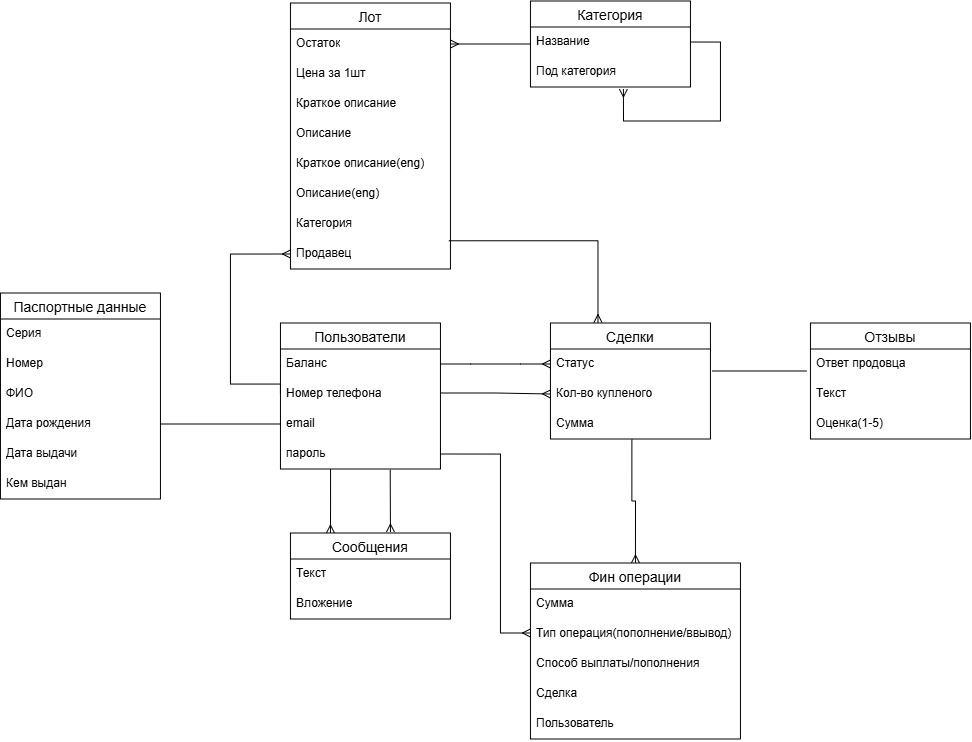

The diagram above was exported from draw.io. Its source (the exported page's mxGraphModel, read from the mxfile embedded in the PNG):
<mxGraphModel dx="1664" dy="924" grid="1" gridSize="10" guides="1" tooltips="1" connect="1" arrows="1" fold="1" page="1" pageScale="1" pageWidth="827" pageHeight="1169" math="0" shadow="0">
  <root>
    <mxCell id="0" />
    <mxCell id="1" parent="0" />
    <mxCell id="XngLODFqLhh2qZP8nTSc-1" parent="1" style="swimlane;fontStyle=0;childLayout=stackLayout;horizontal=1;startSize=26;horizontalStack=0;resizeParent=1;resizeParentMax=0;resizeLast=0;collapsible=1;marginBottom=0;align=center;fontSize=14;" value="Пользователи" vertex="1">
      <mxGeometry height="146" width="160" x="310" y="410" as="geometry" />
    </mxCell>
    <mxCell id="XngLODFqLhh2qZP8nTSc-2" parent="XngLODFqLhh2qZP8nTSc-1" style="text;strokeColor=none;fillColor=none;spacingLeft=4;spacingRight=4;overflow=hidden;rotatable=0;points=[[0,0.5],[1,0.5]];portConstraint=eastwest;fontSize=12;whiteSpace=wrap;html=1;" value="Баланс&lt;div&gt;&lt;br&gt;&lt;/div&gt;" vertex="1">
      <mxGeometry height="30" width="160" y="26" as="geometry" />
    </mxCell>
    <mxCell id="XngLODFqLhh2qZP8nTSc-3" parent="XngLODFqLhh2qZP8nTSc-1" style="text;strokeColor=none;fillColor=none;spacingLeft=4;spacingRight=4;overflow=hidden;rotatable=0;points=[[0,0.5],[1,0.5]];portConstraint=eastwest;fontSize=12;whiteSpace=wrap;html=1;" value="Номер телефона" vertex="1">
      <mxGeometry height="30" width="160" y="56" as="geometry" />
    </mxCell>
    <mxCell id="XngLODFqLhh2qZP8nTSc-92" parent="XngLODFqLhh2qZP8nTSc-1" style="text;strokeColor=none;fillColor=none;spacingLeft=4;spacingRight=4;overflow=hidden;rotatable=0;points=[[0,0.5],[1,0.5]];portConstraint=eastwest;fontSize=12;whiteSpace=wrap;html=1;" value="email" vertex="1">
      <mxGeometry height="30" width="160" y="86" as="geometry" />
    </mxCell>
    <mxCell id="XngLODFqLhh2qZP8nTSc-93" parent="XngLODFqLhh2qZP8nTSc-1" style="text;strokeColor=none;fillColor=none;spacingLeft=4;spacingRight=4;overflow=hidden;rotatable=0;points=[[0,0.5],[1,0.5]];portConstraint=eastwest;fontSize=12;whiteSpace=wrap;html=1;" value="пароль" vertex="1">
      <mxGeometry height="30" width="160" y="116" as="geometry" />
    </mxCell>
    <mxCell id="XngLODFqLhh2qZP8nTSc-9" parent="1" style="swimlane;fontStyle=0;childLayout=stackLayout;horizontal=1;startSize=26;horizontalStack=0;resizeParent=1;resizeParentMax=0;resizeLast=0;collapsible=1;marginBottom=0;align=center;fontSize=14;" value="Паспортные данные" vertex="1">
      <mxGeometry height="206" width="160" x="30" y="380" as="geometry" />
    </mxCell>
    <mxCell id="XngLODFqLhh2qZP8nTSc-10" parent="XngLODFqLhh2qZP8nTSc-9" style="text;strokeColor=none;fillColor=none;spacingLeft=4;spacingRight=4;overflow=hidden;rotatable=0;points=[[0,0.5],[1,0.5]];portConstraint=eastwest;fontSize=12;whiteSpace=wrap;html=1;" value="Серия" vertex="1">
      <mxGeometry height="30" width="160" y="26" as="geometry" />
    </mxCell>
    <mxCell id="XngLODFqLhh2qZP8nTSc-11" parent="XngLODFqLhh2qZP8nTSc-9" style="text;strokeColor=none;fillColor=none;spacingLeft=4;spacingRight=4;overflow=hidden;rotatable=0;points=[[0,0.5],[1,0.5]];portConstraint=eastwest;fontSize=12;whiteSpace=wrap;html=1;" value="Номер" vertex="1">
      <mxGeometry height="30" width="160" y="56" as="geometry" />
    </mxCell>
    <mxCell id="XngLODFqLhh2qZP8nTSc-12" parent="XngLODFqLhh2qZP8nTSc-9" style="text;strokeColor=none;fillColor=none;spacingLeft=4;spacingRight=4;overflow=hidden;rotatable=0;points=[[0,0.5],[1,0.5]];portConstraint=eastwest;fontSize=12;whiteSpace=wrap;html=1;" value="ФИО" vertex="1">
      <mxGeometry height="30" width="160" y="86" as="geometry" />
    </mxCell>
    <mxCell id="XngLODFqLhh2qZP8nTSc-13" parent="XngLODFqLhh2qZP8nTSc-9" style="text;strokeColor=none;fillColor=none;spacingLeft=4;spacingRight=4;overflow=hidden;rotatable=0;points=[[0,0.5],[1,0.5]];portConstraint=eastwest;fontSize=12;whiteSpace=wrap;html=1;" value="Дата рождения" vertex="1">
      <mxGeometry height="30" width="160" y="116" as="geometry" />
    </mxCell>
    <mxCell id="XngLODFqLhh2qZP8nTSc-14" parent="XngLODFqLhh2qZP8nTSc-9" style="text;strokeColor=none;fillColor=none;spacingLeft=4;spacingRight=4;overflow=hidden;rotatable=0;points=[[0,0.5],[1,0.5]];portConstraint=eastwest;fontSize=12;whiteSpace=wrap;html=1;" value="Дата выдачи" vertex="1">
      <mxGeometry height="30" width="160" y="146" as="geometry" />
    </mxCell>
    <mxCell id="XngLODFqLhh2qZP8nTSc-15" parent="XngLODFqLhh2qZP8nTSc-9" style="text;strokeColor=none;fillColor=none;spacingLeft=4;spacingRight=4;overflow=hidden;rotatable=0;points=[[0,0.5],[1,0.5]];portConstraint=eastwest;fontSize=12;whiteSpace=wrap;html=1;" value="Кем выдан" vertex="1">
      <mxGeometry height="30" width="160" y="176" as="geometry" />
    </mxCell>
    <mxCell id="XngLODFqLhh2qZP8nTSc-17" parent="1" style="swimlane;fontStyle=0;childLayout=stackLayout;horizontal=1;startSize=26;horizontalStack=0;resizeParent=1;resizeParentMax=0;resizeLast=0;collapsible=1;marginBottom=0;align=center;fontSize=14;" value="Сделки" vertex="1">
      <mxGeometry height="116" width="160" x="580" y="410" as="geometry" />
    </mxCell>
    <mxCell id="XngLODFqLhh2qZP8nTSc-18" parent="XngLODFqLhh2qZP8nTSc-17" style="text;strokeColor=none;fillColor=none;spacingLeft=4;spacingRight=4;overflow=hidden;rotatable=0;points=[[0,0.5],[1,0.5]];portConstraint=eastwest;fontSize=12;whiteSpace=wrap;html=1;" value="Статус" vertex="1">
      <mxGeometry height="30" width="160" y="26" as="geometry" />
    </mxCell>
    <mxCell id="XngLODFqLhh2qZP8nTSc-19" parent="XngLODFqLhh2qZP8nTSc-17" style="text;strokeColor=none;fillColor=none;spacingLeft=4;spacingRight=4;overflow=hidden;rotatable=0;points=[[0,0.5],[1,0.5]];portConstraint=eastwest;fontSize=12;whiteSpace=wrap;html=1;" value="Кол-во купленого" vertex="1">
      <mxGeometry height="30" width="160" y="56" as="geometry" />
    </mxCell>
    <mxCell id="XngLODFqLhh2qZP8nTSc-26" parent="XngLODFqLhh2qZP8nTSc-17" style="text;strokeColor=none;fillColor=none;spacingLeft=4;spacingRight=4;overflow=hidden;rotatable=0;points=[[0,0.5],[1,0.5]];portConstraint=eastwest;fontSize=12;whiteSpace=wrap;html=1;" value="Сумма" vertex="1">
      <mxGeometry height="30" width="160" y="86" as="geometry" />
    </mxCell>
    <mxCell id="XngLODFqLhh2qZP8nTSc-31" parent="1" style="swimlane;fontStyle=0;childLayout=stackLayout;horizontal=1;startSize=26;horizontalStack=0;resizeParent=1;resizeParentMax=0;resizeLast=0;collapsible=1;marginBottom=0;align=center;fontSize=14;" value="Сообщения" vertex="1">
      <mxGeometry height="86" width="160" x="320" y="620" as="geometry" />
    </mxCell>
    <mxCell id="XngLODFqLhh2qZP8nTSc-34" parent="XngLODFqLhh2qZP8nTSc-31" style="text;strokeColor=none;fillColor=none;spacingLeft=4;spacingRight=4;overflow=hidden;rotatable=0;points=[[0,0.5],[1,0.5]];portConstraint=eastwest;fontSize=12;whiteSpace=wrap;html=1;" value="Текст" vertex="1">
      <mxGeometry height="30" width="160" y="26" as="geometry" />
    </mxCell>
    <mxCell id="XngLODFqLhh2qZP8nTSc-39" parent="XngLODFqLhh2qZP8nTSc-31" style="text;strokeColor=none;fillColor=none;spacingLeft=4;spacingRight=4;overflow=hidden;rotatable=0;points=[[0,0.5],[1,0.5]];portConstraint=eastwest;fontSize=12;whiteSpace=wrap;html=1;" value="Вложение" vertex="1">
      <mxGeometry height="30" width="160" y="56" as="geometry" />
    </mxCell>
    <mxCell id="XngLODFqLhh2qZP8nTSc-58" parent="1" style="swimlane;fontStyle=0;childLayout=stackLayout;horizontal=1;startSize=26;horizontalStack=0;resizeParent=1;resizeParentMax=0;resizeLast=0;collapsible=1;marginBottom=0;align=center;fontSize=14;" value="Фин операции" vertex="1">
      <mxGeometry height="176" width="210" x="560" y="650" as="geometry" />
    </mxCell>
    <mxCell id="XngLODFqLhh2qZP8nTSc-59" parent="XngLODFqLhh2qZP8nTSc-58" style="text;strokeColor=none;fillColor=none;spacingLeft=4;spacingRight=4;overflow=hidden;rotatable=0;points=[[0,0.5],[1,0.5]];portConstraint=eastwest;fontSize=12;whiteSpace=wrap;html=1;" value="Сумма" vertex="1">
      <mxGeometry height="30" width="210" y="26" as="geometry" />
    </mxCell>
    <mxCell id="XngLODFqLhh2qZP8nTSc-60" parent="XngLODFqLhh2qZP8nTSc-58" style="text;strokeColor=none;fillColor=none;spacingLeft=4;spacingRight=4;overflow=hidden;rotatable=0;points=[[0,0.5],[1,0.5]];portConstraint=eastwest;fontSize=12;whiteSpace=wrap;html=1;" value="Тип операция(пополнение/ввывод)" vertex="1">
      <mxGeometry height="30" width="210" y="56" as="geometry" />
    </mxCell>
    <mxCell id="XngLODFqLhh2qZP8nTSc-61" parent="XngLODFqLhh2qZP8nTSc-58" style="text;strokeColor=none;fillColor=none;spacingLeft=4;spacingRight=4;overflow=hidden;rotatable=0;points=[[0,0.5],[1,0.5]];portConstraint=eastwest;fontSize=12;whiteSpace=wrap;html=1;" value="Способ выплаты/пополнения" vertex="1">
      <mxGeometry height="30" width="210" y="86" as="geometry" />
    </mxCell>
    <mxCell id="XngLODFqLhh2qZP8nTSc-62" parent="XngLODFqLhh2qZP8nTSc-58" style="text;strokeColor=none;fillColor=none;spacingLeft=4;spacingRight=4;overflow=hidden;rotatable=0;points=[[0,0.5],[1,0.5]];portConstraint=eastwest;fontSize=12;whiteSpace=wrap;html=1;" value="Сделка" vertex="1">
      <mxGeometry height="30" width="210" y="116" as="geometry" />
    </mxCell>
    <mxCell id="XngLODFqLhh2qZP8nTSc-63" parent="XngLODFqLhh2qZP8nTSc-58" style="text;strokeColor=none;fillColor=none;spacingLeft=4;spacingRight=4;overflow=hidden;rotatable=0;points=[[0,0.5],[1,0.5]];portConstraint=eastwest;fontSize=12;whiteSpace=wrap;html=1;" value="Пользователь" vertex="1">
      <mxGeometry height="30" width="210" y="146" as="geometry" />
    </mxCell>
    <mxCell id="XngLODFqLhh2qZP8nTSc-65" parent="1" style="swimlane;fontStyle=0;childLayout=stackLayout;horizontal=1;startSize=26;horizontalStack=0;resizeParent=1;resizeParentMax=0;resizeLast=0;collapsible=1;marginBottom=0;align=center;fontSize=14;" value="Лот" vertex="1">
      <mxGeometry height="266" width="160" x="320" y="90" as="geometry" />
    </mxCell>
    <mxCell id="XngLODFqLhh2qZP8nTSc-66" parent="XngLODFqLhh2qZP8nTSc-65" style="text;strokeColor=none;fillColor=none;spacingLeft=4;spacingRight=4;overflow=hidden;rotatable=0;points=[[0,0.5],[1,0.5]];portConstraint=eastwest;fontSize=12;whiteSpace=wrap;html=1;" value="Остаток" vertex="1">
      <mxGeometry height="30" width="160" y="26" as="geometry" />
    </mxCell>
    <mxCell id="XngLODFqLhh2qZP8nTSc-67" parent="XngLODFqLhh2qZP8nTSc-65" style="text;strokeColor=none;fillColor=none;spacingLeft=4;spacingRight=4;overflow=hidden;rotatable=0;points=[[0,0.5],[1,0.5]];portConstraint=eastwest;fontSize=12;whiteSpace=wrap;html=1;" value="Цена за 1шт" vertex="1">
      <mxGeometry height="30" width="160" y="56" as="geometry" />
    </mxCell>
    <mxCell id="XngLODFqLhh2qZP8nTSc-68" parent="XngLODFqLhh2qZP8nTSc-65" style="text;strokeColor=none;fillColor=none;spacingLeft=4;spacingRight=4;overflow=hidden;rotatable=0;points=[[0,0.5],[1,0.5]];portConstraint=eastwest;fontSize=12;whiteSpace=wrap;html=1;" value="Краткое описание" vertex="1">
      <mxGeometry height="30" width="160" y="86" as="geometry" />
    </mxCell>
    <mxCell id="XngLODFqLhh2qZP8nTSc-69" parent="XngLODFqLhh2qZP8nTSc-65" style="text;strokeColor=none;fillColor=none;spacingLeft=4;spacingRight=4;overflow=hidden;rotatable=0;points=[[0,0.5],[1,0.5]];portConstraint=eastwest;fontSize=12;whiteSpace=wrap;html=1;" value="Описание" vertex="1">
      <mxGeometry height="30" width="160" y="116" as="geometry" />
    </mxCell>
    <mxCell id="XngLODFqLhh2qZP8nTSc-70" parent="XngLODFqLhh2qZP8nTSc-65" style="text;strokeColor=none;fillColor=none;spacingLeft=4;spacingRight=4;overflow=hidden;rotatable=0;points=[[0,0.5],[1,0.5]];portConstraint=eastwest;fontSize=12;whiteSpace=wrap;html=1;" value="Краткое описание(eng)" vertex="1">
      <mxGeometry height="30" width="160" y="146" as="geometry" />
    </mxCell>
    <mxCell id="XngLODFqLhh2qZP8nTSc-71" parent="XngLODFqLhh2qZP8nTSc-65" style="text;strokeColor=none;fillColor=none;spacingLeft=4;spacingRight=4;overflow=hidden;rotatable=0;points=[[0,0.5],[1,0.5]];portConstraint=eastwest;fontSize=12;whiteSpace=wrap;html=1;" value="Описание(eng)" vertex="1">
      <mxGeometry height="30" width="160" y="176" as="geometry" />
    </mxCell>
    <mxCell id="XngLODFqLhh2qZP8nTSc-72" parent="XngLODFqLhh2qZP8nTSc-65" style="text;strokeColor=none;fillColor=none;spacingLeft=4;spacingRight=4;overflow=hidden;rotatable=0;points=[[0,0.5],[1,0.5]];portConstraint=eastwest;fontSize=12;whiteSpace=wrap;html=1;" value="Категория" vertex="1">
      <mxGeometry height="30" width="160" y="206" as="geometry" />
    </mxCell>
    <mxCell id="XngLODFqLhh2qZP8nTSc-73" parent="XngLODFqLhh2qZP8nTSc-65" style="text;strokeColor=none;fillColor=none;spacingLeft=4;spacingRight=4;overflow=hidden;rotatable=0;points=[[0,0.5],[1,0.5]];portConstraint=eastwest;fontSize=12;whiteSpace=wrap;html=1;" value="Продавец" vertex="1">
      <mxGeometry height="30" width="160" y="236" as="geometry" />
    </mxCell>
    <mxCell id="XngLODFqLhh2qZP8nTSc-75" parent="1" style="swimlane;fontStyle=0;childLayout=stackLayout;horizontal=1;startSize=26;horizontalStack=0;resizeParent=1;resizeParentMax=0;resizeLast=0;collapsible=1;marginBottom=0;align=center;fontSize=14;" value="Категория" vertex="1">
      <mxGeometry height="86" width="160" x="560" y="88" as="geometry" />
    </mxCell>
    <mxCell id="XngLODFqLhh2qZP8nTSc-76" parent="XngLODFqLhh2qZP8nTSc-75" style="text;strokeColor=none;fillColor=none;spacingLeft=4;spacingRight=4;overflow=hidden;rotatable=0;points=[[0,0.5],[1,0.5]];portConstraint=eastwest;fontSize=12;whiteSpace=wrap;html=1;" value="Название" vertex="1">
      <mxGeometry height="30" width="160" y="26" as="geometry" />
    </mxCell>
    <mxCell id="XngLODFqLhh2qZP8nTSc-77" parent="XngLODFqLhh2qZP8nTSc-75" style="text;strokeColor=none;fillColor=none;spacingLeft=4;spacingRight=4;overflow=hidden;rotatable=0;points=[[0,0.5],[1,0.5]];portConstraint=eastwest;fontSize=12;whiteSpace=wrap;html=1;" value="Под категория" vertex="1">
      <mxGeometry height="30" width="160" y="56" as="geometry" />
    </mxCell>
    <mxCell id="XngLODFqLhh2qZP8nTSc-90" edge="1" parent="XngLODFqLhh2qZP8nTSc-75" source="XngLODFqLhh2qZP8nTSc-76" style="fontSize=12;html=1;endArrow=ERmany;rounded=0;exitX=1;exitY=0.5;exitDx=0;exitDy=0;entryX=0.581;entryY=1.067;entryDx=0;entryDy=0;entryPerimeter=0;edgeStyle=orthogonalEdgeStyle;" target="XngLODFqLhh2qZP8nTSc-77" value="">
      <mxGeometry height="100" relative="1" width="100" as="geometry">
        <Array as="points">
          <mxPoint x="190" y="41" />
          <mxPoint x="190" y="120" />
          <mxPoint x="93" y="120" />
        </Array>
        <mxPoint x="-70" y="430" as="sourcePoint" />
        <mxPoint x="30" y="330" as="targetPoint" />
      </mxGeometry>
    </mxCell>
    <mxCell id="XngLODFqLhh2qZP8nTSc-88" edge="1" parent="1" source="XngLODFqLhh2qZP8nTSc-73" style="fontSize=12;html=1;endArrow=ERmany;rounded=0;entryX=0.297;entryY=-0.004;entryDx=0;entryDy=0;entryPerimeter=0;edgeStyle=orthogonalEdgeStyle;exitX=0.99;exitY=0.059;exitDx=0;exitDy=0;exitPerimeter=0;" target="XngLODFqLhh2qZP8nTSc-17" value="">
      <mxGeometry height="100" relative="1" width="100" as="geometry">
        <mxPoint x="450" y="270" as="sourcePoint" />
        <mxPoint x="330" y="190" as="targetPoint" />
      </mxGeometry>
    </mxCell>
    <mxCell id="XngLODFqLhh2qZP8nTSc-89" edge="1" parent="1" source="XngLODFqLhh2qZP8nTSc-3" style="fontSize=12;html=1;endArrow=ERmany;rounded=0;entryX=0;entryY=0.5;entryDx=0;entryDy=0;exitX=0;exitY=0.5;exitDx=0;exitDy=0;edgeStyle=orthogonalEdgeStyle;" target="XngLODFqLhh2qZP8nTSc-73" value="">
      <mxGeometry height="100" relative="1" width="100" as="geometry">
        <Array as="points">
          <mxPoint x="260" y="471" />
          <mxPoint x="260" y="341" />
        </Array>
        <mxPoint x="480" y="640" as="sourcePoint" />
        <mxPoint x="580" y="540" as="targetPoint" />
      </mxGeometry>
    </mxCell>
    <mxCell id="XngLODFqLhh2qZP8nTSc-91" edge="1" parent="1" source="XngLODFqLhh2qZP8nTSc-75" style="fontSize=12;html=1;endArrow=ERmany;rounded=0;entryX=1;entryY=0.5;entryDx=0;entryDy=0;exitX=0;exitY=0.5;exitDx=0;exitDy=0;edgeStyle=orthogonalEdgeStyle;" target="XngLODFqLhh2qZP8nTSc-66" value="">
      <mxGeometry height="100" relative="1" width="100" as="geometry">
        <mxPoint x="590" y="390" as="sourcePoint" />
        <mxPoint x="690" y="290" as="targetPoint" />
      </mxGeometry>
    </mxCell>
    <mxCell id="XngLODFqLhh2qZP8nTSc-95" edge="1" parent="1" source="XngLODFqLhh2qZP8nTSc-93" style="fontSize=12;html=1;endArrow=ERmany;rounded=0;exitX=0.686;exitY=1.025;exitDx=0;exitDy=0;exitPerimeter=0;" value="">
      <mxGeometry height="100" relative="1" width="100" as="geometry">
        <mxPoint x="640" y="640" as="sourcePoint" />
        <mxPoint x="420" y="619.05" as="targetPoint" />
      </mxGeometry>
    </mxCell>
    <mxCell id="XngLODFqLhh2qZP8nTSc-100" parent="1" style="swimlane;fontStyle=0;childLayout=stackLayout;horizontal=1;startSize=26;horizontalStack=0;resizeParent=1;resizeParentMax=0;resizeLast=0;collapsible=1;marginBottom=0;align=center;fontSize=14;" value="Отзывы" vertex="1">
      <mxGeometry height="116" width="160" x="840" y="410" as="geometry" />
    </mxCell>
    <mxCell id="XngLODFqLhh2qZP8nTSc-101" parent="XngLODFqLhh2qZP8nTSc-100" style="text;strokeColor=none;fillColor=none;spacingLeft=4;spacingRight=4;overflow=hidden;rotatable=0;points=[[0,0.5],[1,0.5]];portConstraint=eastwest;fontSize=12;whiteSpace=wrap;html=1;" value="Ответ продовца" vertex="1">
      <mxGeometry height="30" width="160" y="26" as="geometry" />
    </mxCell>
    <mxCell id="XngLODFqLhh2qZP8nTSc-102" parent="XngLODFqLhh2qZP8nTSc-100" style="text;strokeColor=none;fillColor=none;spacingLeft=4;spacingRight=4;overflow=hidden;rotatable=0;points=[[0,0.5],[1,0.5]];portConstraint=eastwest;fontSize=12;whiteSpace=wrap;html=1;" value="Текст" vertex="1">
      <mxGeometry height="30" width="160" y="56" as="geometry" />
    </mxCell>
    <mxCell id="XngLODFqLhh2qZP8nTSc-104" parent="XngLODFqLhh2qZP8nTSc-100" style="text;strokeColor=none;fillColor=none;spacingLeft=4;spacingRight=4;overflow=hidden;rotatable=0;points=[[0,0.5],[1,0.5]];portConstraint=eastwest;fontSize=12;whiteSpace=wrap;html=1;" value="Оценка(1-5)" vertex="1">
      <mxGeometry height="30" width="160" y="86" as="geometry" />
    </mxCell>
    <mxCell id="XngLODFqLhh2qZP8nTSc-105" edge="1" parent="1" source="XngLODFqLhh2qZP8nTSc-18" style="fontSize=12;html=1;endArrow=none;endFill=0;rounded=0;entryX=-0.025;entryY=0.733;entryDx=0;entryDy=0;entryPerimeter=0;exitX=1.013;exitY=0.733;exitDx=0;exitDy=0;exitPerimeter=0;" target="XngLODFqLhh2qZP8nTSc-101" value="">
      <mxGeometry height="100" relative="1" width="100" as="geometry">
        <mxPoint x="430" y="600" as="sourcePoint" />
        <mxPoint x="530" y="500" as="targetPoint" />
      </mxGeometry>
    </mxCell>
    <mxCell id="XngLODFqLhh2qZP8nTSc-106" edge="1" parent="1" source="XngLODFqLhh2qZP8nTSc-93" style="edgeStyle=orthogonalEdgeStyle;fontSize=12;html=1;endArrow=ERmany;rounded=0;exitX=1;exitY=0.5;exitDx=0;exitDy=0;entryX=0;entryY=0.5;entryDx=0;entryDy=0;" target="XngLODFqLhh2qZP8nTSc-60" value="">
      <mxGeometry height="100" relative="1" width="100" as="geometry">
        <Array as="points">
          <mxPoint x="530" y="541" />
          <mxPoint x="530" y="720" />
          <mxPoint x="560" y="720" />
        </Array>
        <mxPoint x="430" y="600" as="sourcePoint" />
        <mxPoint x="580" y="760" as="targetPoint" />
      </mxGeometry>
    </mxCell>
    <mxCell id="XngLODFqLhh2qZP8nTSc-109" edge="1" parent="1" source="XngLODFqLhh2qZP8nTSc-26" style="edgeStyle=orthogonalEdgeStyle;fontSize=12;html=1;endArrow=ERmany;rounded=0;entryX=0.5;entryY=0;entryDx=0;entryDy=0;exitX=0.509;exitY=1.02;exitDx=0;exitDy=0;exitPerimeter=0;" target="XngLODFqLhh2qZP8nTSc-58" value="">
      <mxGeometry height="100" relative="1" width="100" as="geometry">
        <mxPoint x="300" y="570" as="sourcePoint" />
        <mxPoint x="400" y="470" as="targetPoint" />
      </mxGeometry>
    </mxCell>
    <mxCell id="XngLODFqLhh2qZP8nTSc-110" edge="1" parent="1" source="XngLODFqLhh2qZP8nTSc-13" style="endArrow=none;html=1;rounded=0;entryX=0;entryY=0.5;entryDx=0;entryDy=0;exitX=1;exitY=0.5;exitDx=0;exitDy=0;" target="XngLODFqLhh2qZP8nTSc-92" value="">
      <mxGeometry relative="1" as="geometry">
        <mxPoint x="410" y="580" as="sourcePoint" />
        <mxPoint x="570" y="580" as="targetPoint" />
      </mxGeometry>
    </mxCell>
    <mxCell id="XngLODFqLhh2qZP8nTSc-111" edge="1" parent="1" source="XngLODFqLhh2qZP8nTSc-93" style="edgeStyle=orthogonalEdgeStyle;fontSize=12;html=1;endArrow=ERmany;rounded=0;entryX=0.25;entryY=0;entryDx=0;entryDy=0;exitX=0.313;exitY=1.001;exitDx=0;exitDy=0;exitPerimeter=0;" target="XngLODFqLhh2qZP8nTSc-31" value="">
      <mxGeometry height="100" relative="1" width="100" as="geometry">
        <mxPoint x="360" y="560" as="sourcePoint" />
        <mxPoint x="770" y="410" as="targetPoint" />
      </mxGeometry>
    </mxCell>
    <mxCell id="XngLODFqLhh2qZP8nTSc-112" edge="1" parent="1" style="edgeStyle=orthogonalEdgeStyle;fontSize=12;html=1;endArrow=ERmany;rounded=0;entryX=0;entryY=0.5;entryDx=0;entryDy=0;" target="XngLODFqLhh2qZP8nTSc-19" value="">
      <mxGeometry height="100" relative="1" width="100" as="geometry">
        <mxPoint x="470" y="480" as="sourcePoint" />
        <mxPoint x="520" y="450" as="targetPoint" />
      </mxGeometry>
    </mxCell>
    <mxCell id="XngLODFqLhh2qZP8nTSc-113" edge="1" parent="1" source="XngLODFqLhh2qZP8nTSc-2" style="edgeStyle=entityRelationEdgeStyle;fontSize=12;html=1;endArrow=ERmany;rounded=0;entryX=0;entryY=0.5;entryDx=0;entryDy=0;exitX=1;exitY=0.5;exitDx=0;exitDy=0;" target="XngLODFqLhh2qZP8nTSc-18" value="">
      <mxGeometry height="100" relative="1" width="100" as="geometry">
        <mxPoint x="610" y="630" as="sourcePoint" />
        <mxPoint x="710" y="530" as="targetPoint" />
      </mxGeometry>
    </mxCell>
  </root>
</mxGraphModel>